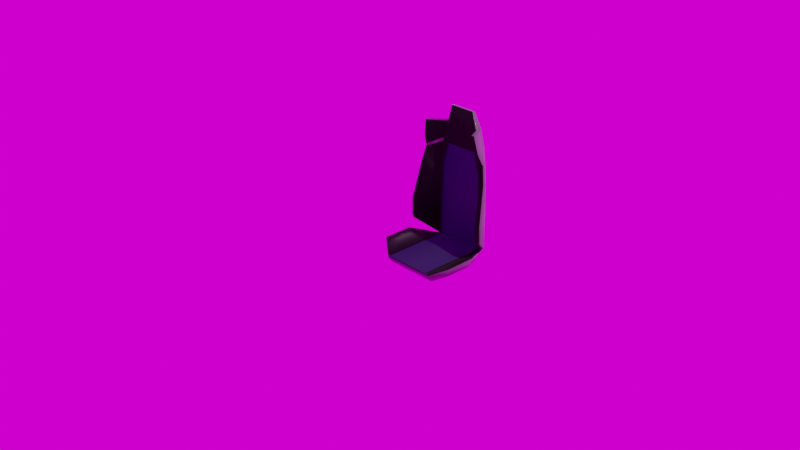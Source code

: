 # Source: porsche-seat-001-01.blend  (saved by Blender 2.83.8; exported with 4.5.12 LTS)
import bpy
from mathutils import Matrix  # noqa: F401  (used for matrix-valued properties, if any)

bpy.ops.wm.read_factory_settings(use_empty=True)
scene = bpy.context.scene
scene.name = 'Scene'

# ---- collections
col_collection = bpy.data.collections.new('Collection'); scene.collection.children.link(col_collection)

# ---- images (referenced by path relative to the original .blend; pixels are not part of the script)
import os
ASSET_DIR = os.environ.get("B2B_ASSET_DIR", "")  # directory of the original .blend (textures are referenced by path, not embedded)
HERE = os.path.dirname(os.path.abspath(__file__))  # packed textures are extracted next to this script under _unpacked/

def load_image(name, relpath, width, height, colorspace="sRGB"):
    """Load a texture the original file referenced (path relative to the .blend, or extracted next to this script)."""
    p = next((c for c in (os.path.join(HERE, relpath), os.path.join(ASSET_DIR, relpath)) if relpath and os.path.exists(c)), "")
    if p:
        img = bpy.data.images.load(p, check_existing=True)
        img.name = name
    else:  # same state as the original file: an image datablock whose file is absent (Cycles renders it pink)
        img = bpy.data.images.new(name, width, height)
        img.source = "FILE"
        img.filepath = "//" + (relpath or name)
    img.colorspace_settings.name = colorspace
    return img
img_hansaplatz_4k_hdr = load_image('hansaplatz_4k.hdr', 'hansaplatz_4k.hdr', 1024, 1024, 'Linear Rec.709')

# ---- materials (node trees are filled in below, after node groups)
mat_seat_gray_metal = bpy.data.materials.new('seat-gray-metal')
mat_seat_gray_metal.use_transparent_shadow = False
mat_seat_clothe_lt_gray = bpy.data.materials.new('seat-clothe-lt-gray')
mat_seat_clothe_lt_gray.use_transparent_shadow = False
mat_seat_fabric_dk_gray = bpy.data.materials.new('seat-fabric-dk-gray')
mat_seat_fabric_dk_gray.use_transparent_shadow = False

# ---- material node trees
mat_seat_gray_metal.use_nodes = True; mat_seat_gray_metal.node_tree.nodes.clear()
_N = mat_seat_gray_metal.node_tree.nodes; _L = mat_seat_gray_metal.node_tree.links
n0 = _N.new('ShaderNodeBsdfPrincipled'); n0.name = 'Principled BSDF'; n0.location = (10, 300)
n0.distribution = 'GGX'
n0.subsurface_method = 'BURLEY'
n0.inputs[0].default_value = (0.1178, 0.1178, 0.1178, 1.0)
n0.inputs[1].default_value = 0.07368
n0.inputs[2].default_value = 0.6491
n0.inputs[3].default_value = 1.45
n0.inputs[15].default_value = 0.9825
n0.inputs[19].default_value = 0.1991
n0.inputs[24].default_value = 0.1712
n0.inputs[27].default_value = (0.0, 0.0, 0.0, 1.0)
n0.inputs[28].default_value = 1.0
n1 = _N.new('ShaderNodeOutputMaterial'); n1.name = 'Material Output'; n1.location = (300, 300)
_L.new(n0.outputs[0], n1.inputs[0])
n1.is_active_output = True
mat_seat_clothe_lt_gray.use_nodes = True; mat_seat_clothe_lt_gray.node_tree.nodes.clear()
_N = mat_seat_clothe_lt_gray.node_tree.nodes; _L = mat_seat_clothe_lt_gray.node_tree.links
n0 = _N.new('ShaderNodeBsdfPrincipled'); n0.name = 'Principled BSDF'; n0.location = (10, 300)
n0.distribution = 'GGX'
n0.subsurface_method = 'BURLEY'
n0.inputs[0].default_value = (0.002576, 0.0, 0.05221, 1.0)
n0.inputs[2].default_value = 0.8965
n0.inputs[3].default_value = 1.45
n0.inputs[15].default_value = 0.8
n0.inputs[24].default_value = 0.1642
n0.inputs[27].default_value = (0.0, 0.0, 0.0, 1.0)
n0.inputs[28].default_value = 1.0
n1 = _N.new('ShaderNodeOutputMaterial'); n1.name = 'Material Output'; n1.location = (300, 300)
_L.new(n0.outputs[0], n1.inputs[0])
n1.is_active_output = True
mat_seat_fabric_dk_gray.use_nodes = True; mat_seat_fabric_dk_gray.node_tree.nodes.clear()
_N = mat_seat_fabric_dk_gray.node_tree.nodes; _L = mat_seat_fabric_dk_gray.node_tree.links
n0 = _N.new('ShaderNodeBsdfPrincipled'); n0.name = 'Principled BSDF'; n0.location = (10, 300)
n0.distribution = 'GGX'
n0.subsurface_method = 'BURLEY'
n0.inputs[0].default_value = (0.0, 0.0, 0.0, 1.0)
n0.inputs[1].default_value = 0.4912
n0.inputs[2].default_value = 0.8228
n0.inputs[3].default_value = 1.45
n0.inputs[15].default_value = 0.9789
n0.inputs[24].default_value = 0.04421
n0.inputs[27].default_value = (0.0, 0.0, 0.0, 1.0)
n0.inputs[28].default_value = 1.0
n1 = _N.new('ShaderNodeOutputMaterial'); n1.name = 'Material Output'; n1.location = (300, 300)
_L.new(n0.outputs[0], n1.inputs[0])
n1.is_active_output = True

# ---- world
world_world = bpy.data.worlds.new('World'); scene.world = world_world
world_world.use_nodes = True; world_world.node_tree.nodes.clear()
_N = world_world.node_tree.nodes; _L = world_world.node_tree.links
n0 = _N.new('ShaderNodeOutputWorld'); n0.name = 'World Output'; n0.location = (300, 300)
n1 = _N.new('ShaderNodeBackground'); n1.name = 'Background'; n1.location = (10, 300)
n2 = _N.new('ShaderNodeTexEnvironment'); n2.name = 'Environment Texture'; n2.location = (-280, 270)
n2.image = img_hansaplatz_4k_hdr
_L.new(n1.outputs[0], n0.inputs[0])
_L.new(n2.outputs[0], n1.inputs[0])
n0.is_active_output = True
world_world.color = (0.05088, 0.05088, 0.05088)
world_world.use_sun_shadow = False
world_world.sun_shadow_jitter_overblur = 0.0

# ---- cameras
cam_camera = bpy.data.cameras.new('Camera')
cam_camera.clip_end = 100.0
cam_camera.ortho_scale = 7.314

# ---- lights
light_light = bpy.data.lights.new('Light', 'POINT')
light_light.transmission_factor = 0.0
light_light.energy = 1000.0
light_light.shadow_soft_size = 0.1
light_light.shadow_maximum_resolution = 0.006
light_light.use_absolute_resolution = True

# ---- meshes
me_plane_002 = bpy.data.meshes.new('Plane.002')
me_plane_002.from_pydata([(-1.0, -1.0, 0.0), (-0.8678, 0.7925, 0.0), (-0.9592, 0.3333, 0.0), (-1.0, -0.3333, 0.0), (0.0, -1.0, -0.02884), (0.0, 0.7913, 0.0), (0.0, -0.3333, -0.02884), (0.0, 0.3333, -0.02884), (-1.531, -0.6705, 0.3836), (-1.278, 0.684, 0.2063), (-1.398, 0.3333, 0.2381), (-1.522, -0.3333, 0.3836), (-0.4902, 1.411, -1.795e-08), (0.0, 1.411, -1.795e-08), (-0.6725, 1.111, -6.903e-09), (0.0, 1.109, -6.902e-09), (-1.0, -1.0, 1.207), (0.0, 0.9042, -0.1249), (0.0, -1.0, 1.207), (-1.585, -0.8435, 0.4623), (-1.585, -0.8435, 1.007), (-1.21, 0.8596, 0.2718), (-1.074, 1.162, 0.3059), (-0.8803, 0.73, 0.0), (0.0, 0.729, 0.0), (-1.294, 0.6363, 0.2107), (-0.7746, 0.7924, 0.0), (-0.8926, -0.3333, 0.0), (-0.8561, 0.3333, 0.0), (-0.8926, -1.0, 0.0), (-0.4376, 1.411, -1.795e-08), (-0.6002, 1.111, -6.903e-09), (-0.8926, -1.0, 1.207), (-0.6204, 0.7299, 0.0), (-1.0, -0.3333, 0.0), (-1.0, -1.0, 0.0), (-0.8803, 0.73, 0.0), (-0.9592, 0.3333, 0.0), (-1.522, -0.3333, 0.3836), (-1.531, -0.6705, 0.3836), (-1.294, 0.6363, 0.2107), (-1.398, 0.3333, 0.2381), (-0.8678, 0.7925, 0.0), (-1.278, 0.684, 0.2063), (-0.6725, 1.111, -6.903e-09), (-0.7127, 0.9054, -0.1249), (-1.074, 1.162, 0.3059), (-1.21, 0.8596, 0.2718), (-1.0, -1.0, -0.1249), (-0.8678, 0.7925, -0.1249), (-0.9592, 0.3333, -0.1249), (-1.0, -0.3333, -0.1249), (0.0, -1.0, -0.1249), (0.0, 0.7913, -0.1249), (0.0, -0.3333, -0.1249), (0.0, 0.3333, -0.1249), (0.0, 1.109, -0.1249), (-0.8803, 0.73, -0.1249), (0.0, 0.729, -0.1249), (-0.7746, 0.7924, -0.1249), (-0.8926, -0.3333, -0.1249), (-0.8561, 0.3333, -0.1249), (-0.8926, -1.0, -0.1249), (-0.6002, 1.111, -0.1249), (-0.7857, 0.7299, -0.1249), (-1.0, -0.3333, -0.1249), (-0.8055, 0.8942, -2.204e-09), (-0.9592, 0.3333, -0.1249), (-0.8678, 0.7925, -0.1249), (-0.7985, 0.9055, -0.1249), (0.0, 0.8928, -2.204e-09), (-0.7189, 0.8941, -2.204e-09), (-0.8055, 0.8942, -2.204e-09), (-1.0, -1.07, 3.044e-09), (0.0, -1.07, 3.044e-09), (-1.0, -1.07, 1.207), (0.0, -1.07, 1.207), (-1.585, -0.9132, 0.4623), (-1.585, -0.9132, 1.007), (-0.8926, -1.07, 3.044e-09), (-0.8926, -1.07, 1.207), (-1.156, 1.165, 0.2871), (-1.287, 0.8596, 0.2543), (-1.359, 0.684, 0.1878), (-1.379, 0.6416, 0.1666), (-1.513, 0.3333, 0.2118), (-1.666, -0.3333, 0.3508), (-1.674, -0.6505, 0.3508), (-1.0, -1.0, -0.08725), (-0.8518, -1.0, 1.207), (-0.7392, 0.7923, 0.0), (-0.4176, 1.411, -1.795e-08), (-0.5728, 1.111, -6.903e-09), (-0.5921, 0.7299, 0.0), (-0.6802, 0.9053, -0.1249), (-0.8518, -1.0, -0.1249), (-0.7392, 0.7923, -0.1249), (-0.8518, -0.3333, -0.1249), (-0.8171, 0.3333, -0.1249), (-0.5728, 1.111, -0.1249), (-0.7498, 0.7299, -0.1249), (-0.6861, 0.894, -2.204e-09), (-0.8518, -1.07, 3.044e-09), (-0.8518, -1.07, 1.207), (-0.882, 0.7212, 0.0), (-0.6256, 0.7211, 0.0), (-0.882, 0.7212, 0.0), (-0.4784, 1.39, -0.06741), (-0.4902, 1.411, -0.0423), (0.0, 1.39, -0.06739), (0.0, 1.411, -0.04232), (0.0, 1.398, -0.0642), (0.0, 1.405, -0.05831), (0.0, 1.409, -0.05063), (-0.6725, 1.111, -0.104), (-0.6483, 1.111, -0.1249), (-0.6833, 1.093, -0.1249), (-0.6725, 1.111, -0.1249), (-0.4376, 1.411, -0.04231), (-0.4486, 1.39, -0.06741), (-1.0, -1.0, -0.1052), (-1.0, -0.9775, -0.1249), (-1.0, -0.9983, -0.1127), (-1.0, -0.9934, -0.1192), (-1.0, -0.9861, -0.1234), (-1.704, -0.3333, 0.3419), (-1.709, -0.3333, 0.3253), (-1.718, -0.6282, 0.3255), (-1.713, -0.6451, 0.3419), (-1.396, 0.6427, 0.1581), (-1.396, 0.6472, 0.1372), (-1.544, 0.3333, 0.1903), (-1.54, 0.3333, 0.2057), (-1.372, 0.684, 0.1848), (-1.375, 0.6889, 0.1686), (-0.6725, 1.111, -0.1249), (-0.6725, 1.111, -0.1027), (-0.6725, 1.111, -0.1194), (-0.6725, 1.111, -0.1138), (-0.6725, 1.111, -0.1083), (-1.183, 1.145, 0.2643), (-1.169, 1.165, 0.284), (-1.302, 0.8612, 0.2343), (-1.298, 0.8596, 0.2518), (-0.4176, 1.411, -0.04232), (-0.4281, 1.39, -0.06741), (-0.8338, -1.0, -0.02884), (-0.8664, -1.0, -0.01855), (-0.8518, -1.0, -0.01145), (-0.8418, -1.0, -0.02806), (-0.8508, -1.0, -0.02583), (-0.8594, -1.0, -0.02249), (-0.8338, -0.3333, -0.02884), (-0.8664, -0.3333, -0.01854), (-0.8418, -0.3333, -0.02806), (-0.8508, -0.3333, -0.02582), (-0.8594, -0.3333, -0.02248), (-0.8314, 0.3333, -0.01823), (-0.7989, 0.3333, -0.02884), (-0.8246, 0.3333, -0.02229), (-0.816, 0.3333, -0.02573), (-0.8069, 0.3333, -0.02803), (0.0, 0.7252, -0.01221), (-1.819e-12, 0.7028, -0.02884), (-2.274e-13, 0.722, -0.01857), (-4.547e-13, 0.7166, -0.02397), (-1.137e-12, 0.7098, -0.02758), (-0.5887, 0.7037, -0.02884), (-0.6065, 0.7261, -0.01429), (-0.5926, 0.7107, -0.02773), (-0.5974, 0.7175, -0.02458), (-0.6023, 0.7229, -0.01986), (-1.585, -0.8868, 0.4623), (-1.585, -0.8868, 1.007), (-1.0, -1.043, 1.207), (-0.8926, -1.043, 1.207), (0.0, -1.043, 1.207), (-1.0, -1.043, 1.891e-09), (-0.8518, -1.043, 1.207), (-0.8542, -1.182, 0.1072), (-0.005635, -1.182, 0.1072), (-0.005635, -1.182, 1.109), (-0.8542, -1.182, 1.109), (-0.9772, -1.182, 0.1072), (-0.9772, -1.182, 1.109), (-1.462, -1.053, 0.4908), (-1.462, -1.053, 0.9429), (-0.888, -1.182, 0.1072), (-0.888, -1.182, 1.109)], [(136, 44)], [(28, 157, 168, 105), (148, 147, 29, 32, 89), (93, 24, 5, 90), (9, 21, 47, 43), (104, 106, 37, 2), (21, 22, 46, 47), (92, 15, 13, 91), (101, 70, 15, 92), (0, 8, 39, 35), (29, 0, 16, 32), (16, 0, 19, 20), (3, 34, 35, 0), (25, 9, 43, 40), (105, 168, 93, 33), (104, 105, 33, 23), (27, 153, 157, 28), (66, 71, 31, 14), (14, 31, 30, 12), (1, 23, 33, 26), (0, 29, 27, 3), (3, 27, 28, 2), (34, 37, 41, 38), (42, 43, 40, 36), (35, 34, 38, 39), (37, 106, 36, 40, 41), (8, 11, 38, 39), (141, 143, 82, 81), (2, 37, 34, 3), (66, 72, 42, 1), (96, 94, 17, 53), (10, 25, 40, 41), (1, 42, 36, 23), (11, 10, 41, 38), (97, 98, 55, 54), (95, 97, 54, 52), (100, 96, 53, 58), (91, 13, 110, 144), (94, 99, 56, 17), (98, 100, 58, 55), (50, 57, 64, 61), (142, 140, 135, 117, 116, 69), (14, 12, 108, 114), (57, 49, 59, 64), (48, 51, 60, 62), (51, 50, 61, 60), (85, 132, 125, 86), (83, 133, 129, 84), (87, 128, 120, 88), (63, 119, 145, 99), (73, 79, 187, 183), (57, 130, 134, 68, 49), (143, 133, 83, 82), (81, 82, 47, 46), (82, 83, 43, 47), (134, 142, 69, 49), (84, 85, 41, 40), (129, 132, 85, 84), (86, 87, 39, 38), (125, 128, 87, 86), (99, 145, 109, 56), (69, 116, 115, 63, 45), (115, 107, 119, 63), (46, 47, 72, 44), (14, 44, 72, 66), (1, 26, 71, 66), (90, 5, 70, 101), (72, 47, 43, 42), (49, 69, 45, 59), (102, 74, 180, 179), (79, 102, 179, 187), (173, 172, 77, 78), (174, 173, 78, 75), (178, 175, 80, 103), (175, 174, 75, 80), (172, 177, 73, 77), (95, 102, 79, 62), (62, 79, 73, 48), (39, 87, 88, 35), (65, 126, 131, 67), (41, 85, 86, 38), (67, 131, 130, 57), (43, 83, 84, 40), (14, 136, 141, 81, 46, 22), (52, 74, 102, 95), (176, 178, 103, 76), (77, 73, 183, 185), (26, 90, 101, 71), (121, 127, 126, 65), (61, 64, 100, 98), (45, 63, 99, 94), (30, 91, 144, 118), (64, 59, 96, 100), (62, 60, 97, 95), (60, 61, 98, 97), (59, 45, 94, 96), (29, 147, 153, 27), (71, 101, 92, 31), (31, 92, 91, 30), (33, 93, 90, 26), (146, 4, 6, 152), (152, 6, 7, 158), (158, 7, 163, 167), (2, 28, 105, 104), (168, 162, 24, 93), (23, 36, 106, 104), (126, 127, 121, 124, 123, 122, 120, 128, 125, 132, 129, 133, 143, 141, 136, 139, 138, 137, 135, 140, 142, 134, 130, 131), (12, 30, 118, 108), (115, 116, 117, 114, 108, 118, 144, 110, 113, 112, 111, 109, 145, 119, 107), (146, 149, 148), (149, 150, 148), (150, 151, 148), (151, 147, 148), (168, 157, 159, 171), (171, 159, 160, 170), (170, 160, 161, 169), (169, 161, 158, 167), (153, 147, 151, 156), (156, 151, 150, 155), (155, 150, 149, 154), (154, 149, 146, 152), (157, 153, 156, 159), (159, 156, 155, 160), (160, 155, 154, 161), (161, 154, 152, 158), (167, 163, 166, 169), (169, 166, 165, 170), (170, 165, 164, 171), (171, 164, 162, 168), (4, 146, 148, 89, 18), (18, 89, 178, 176), (19, 0, 177, 172), (32, 16, 174, 175), (89, 32, 175, 178), (16, 20, 173, 174), (20, 19, 172, 173), (187, 188, 184, 183), (184, 186, 185, 183), (179, 182, 188, 187), (180, 181, 182, 179), (103, 80, 188, 182), (78, 77, 185, 186), (74, 76, 181, 180), (80, 75, 184, 188), (75, 78, 186, 184), (76, 103, 182, 181)])
me_plane_002.polygons.foreach_set('use_smooth', [1, 1, 1, 1, 1, 1, 1, 1, 1, 1, 1, 1, 1, 1, 1, 1, 1, 1, 1, 1, 1, 1, 1, 1, 1, 1, 1, 1, 1, 1, 1, 1, 1, 1, 1, 1, 1, 1, 1, 1, 1, 1, 1, 1, 1, 1, 1, 1, 1, 1, 1, 1, 1, 1, 1, 1, 1, 1, 1, 1, 1, 1, 1, 1, 1, 1, 1, 1, 1, 1, 1, 1, 1, 1, 1, 1, 1, 1, 1, 1, 1, 1, 1, 1, 1, 1, 1, 1, 1, 1, 1, 1, 1, 1, 1, 1, 1, 1, 1, 1, 1, 1, 1, 1, 1, 1, 1, 1, 1, 1, 1, 1, 1, 1, 1, 1, 1, 1, 1, 1, 1, 1, 1, 1, 1, 1, 1, 1, 1, 1, 1, 1, 1, 1, 1, 1, 1, 1, 1, 1, 1, 0, 1, 1, 1])
me_plane_002.polygons.foreach_set('material_index', [1, 1, 2, 0, 0, 0, 2, 2, 0, 2, 2, 0, 0, 1, 2, 1, 2, 2, 2, 2, 2, 2, 0, 2, 2, 0, 0, 0, 0, 0, 0, 0, 0, 0, 0, 0, 0, 0, 0, 0, 0, 0, 0, 0, 0, 0, 0, 0, 0, 0, 0, 0, 2, 2, 0, 2, 0, 2, 0, 0, 0, 0, 2, 0, 2, 2, 2, 0, 0, 0, 0, 0, 0, 0, 0, 0, 0, 2, 0, 2, 0, 2, 0, 0, 0, 0, 2, 0, 0, 0, 0, 0, 0, 0, 0, 1, 2, 2, 2, 1, 1, 1, 2, 1, 0, 0, 0, 0, 1, 1, 1, 1, 1, 1, 1, 1, 1, 1, 1, 1, 1, 1, 1, 1, 1, 1, 1, 1, 1, 1, 2, 1, 1, 2, 2, 0, 0, 0, 0, 0, 0, 0, 0, 0, 0])
_uv = me_plane_002.uv_layers.new(name='UVMap')
_uv.uv.foreach_set('vector', [0.05371, 0.6667, 0.06659, 0.6667, 0.06449, 0.8633, 0.05371, 0.8606, 0.07409, 0.0, 0.06682, 0.0, 0.05371, 0.0, 0.05371, 0.0, 0.07409, 0.0, 0.07409, 0.8649, 0.5, 0.8645, 0.5, 0.8956, 0.07409, 0.8962, 0.0, 0.0, 0.0, 0.0, 0.0, 0.0, 0.0, 0.0, 0.0, 0.8606, 0.0, 0.8606, 0.0, 0.6667, 0.0, 0.6667, 0.0, 0.0, 0.0, 0.0, 0.0, 0.0, 0.0, 0.0, 0.1057, 0.9764, 0.5, 0.9757, 0.5, 1.0, 0.07409, 1.0, 0.08417, 0.9218, 0.5, 0.9212, 0.5, 0.9757, 0.1057, 0.9764, 0.0, 0.0, 0.0, 0.0, 0.0, 0.0, 0.0, 0.0, 0.05371, 0.0, 0.0, 0.0, 0.0, 0.0, 0.05371, 0.0, 0.0, 0.0, 0.0, 0.0, 0.0, 0.0, 0.0, 0.0, 0.0, 0.3333, 0.0, 0.3333, 0.0, 0.0, 0.0, 0.0, 0.0, 0.0, 0.0, 0.0, 0.0, 0.0, 0.0, 0.0, 0.05371, 0.8606, 0.06679, 0.8618, 0.07409, 0.8649, 0.05371, 0.865, 0.0, 0.8606, 0.05371, 0.8606, 0.05371, 0.865, 0.0, 0.865, 0.05371, 0.3333, 0.06681, 0.3333, 0.06659, 0.6667, 0.05371, 0.6667, 0.01183, 0.9219, 0.06428, 0.9218, 0.08679, 0.9765, 0.03706, 0.9765, 0.03706, 0.9765, 0.08679, 0.9765, 0.05371, 1.0, 0.0, 1.0, 0.0, 0.8963, 0.0, 0.865, 0.05371, 0.865, 0.05371, 0.8962, 0.0, 0.0, 0.05371, 0.0, 0.05371, 0.3333, 0.0, 0.3333, 0.0, 0.3333, 0.05371, 0.3333, 0.05371, 0.6667, 0.0, 0.6667, 0.0, 0.3333, 0.0, 0.6667, 0.0, 0.6667, 0.0, 0.3333, 0.0, 0.0, 0.0, 0.0, 0.0, 0.0, 0.0, 0.0, 0.0, 0.0, 0.0, 0.3333, 0.0, 0.3333, 0.0, 0.0, 0.0, 0.6667, 0.0, 0.8606, 0.0, 0.865, 0.0, 0.9546, 0.0, 0.6667, 0.0, 0.0, 0.0, 0.0, 0.0, 0.0, 0.0, 0.0, 0.0, 0.4663, 0.0, 0.4269, 0.0, 0.3733, 0.0, 0.4004, 0.0, 0.6667, 0.0, 0.6667, 0.0, 0.3333, 0.0, 0.3333, 0.01183, 0.9219, 0.005917, 0.4609, 0.0, 0.8963, 0.0, 0.8963, 0.07409, 0.8962, 0.08529, 0.9246, 0.5, 0.9241, 0.5, 0.8956, 0.0, 0.0, 0.0, 0.0, 0.0, 0.0, 0.0, 0.0, 0.0, 0.8963, 0.0, 0.8963, 0.0, 0.865, 0.0, 0.865, 0.0, 0.0, 0.0, 0.0, 0.0, 0.0, 0.0, 0.0, 0.07409, 0.3333, 0.07409, 0.6667, 0.5, 0.6667, 0.5, 0.3333, 0.07409, 0.0, 0.07409, 0.3333, 0.5, 0.3333, 0.5, 0.0, 0.07409, 0.8649, 0.07409, 0.8962, 0.5, 0.8956, 0.5, 0.8645, 0.07409, 1.0, 0.5, 1.0, 0.5, 1.0, 0.07409, 1.0, 0.08529, 0.9246, 0.1057, 0.9764, 0.5, 0.9757, 0.5, 0.9241, 0.07409, 0.6667, 0.07409, 0.8649, 0.5, 0.8645, 0.5, 0.6667, 0.0, 0.6667, 0.0, 0.865, 0.05371, 0.865, 0.05371, 0.6667, 0.0004414, 0.5477, 0.0002129, 0.5647, 0.0, 0.0, 0.0, 0.0, 0.035, 0.9721, 0.01315, 0.9247, 0.03706, 0.9765, 0.0, 1.0, 0.0, 1.0, 0.03706, 0.9765, 0.0, 0.865, 0.0, 0.8963, 0.05371, 0.8962, 0.05371, 0.865, 0.0, 0.0, 0.0, 0.3333, 0.05371, 0.3333, 0.05371, 0.0, 0.0, 0.3333, 0.0, 0.6667, 0.05371, 0.6667, 0.05371, 0.3333, 0.0, 0.6667, 0.0, 0.6667, 0.0, 0.3333, 0.0, 0.3333, 0.0, 0.3954, 0.0, 0.4597, 0.0, 0.7648, 0.0, 0.6419, 0.0, 0.0, 0.0, 0.0, 0.0, 0.0, 0.0, 0.0, 0.08679, 0.9765, 0.05596, 0.9984, 0.07624, 0.9984, 0.1057, 0.9764, 0.0, 0.0, 0.05371, 0.0, 0.05371, 0.0, 0.0, 0.0, 0.0, 0.865, 0.0, 0.9172, 0.0, 0.5729, 0.0, 0.8963, 0.0, 0.8963, 0.0, 0.4269, 0.0, 0.4597, 0.0, 0.3954, 0.0, 0.3733, 0.0, 0.4004, 0.0, 0.3733, 0.0, 0.0, 0.0, 0.0, 0.0, 0.3733, 0.0, 0.3954, 0.0, 0.0, 0.0, 0.0, 6.153e-06, 0.5781, 0.0004414, 0.5477, 0.01315, 0.9247, 0.0, 0.8963, 0.0, 0.9299, 0.0, 0.6667, 0.0, 0.6667, 0.0, 0.9546, 0.0, 0.9252, 0.0, 0.6667, 0.0, 0.6667, 0.0, 0.9299, 0.0, 0.3333, 0.0, 0.0, 0.0, 0.0, 0.0, 0.3333, 0.0, 0.3333, 0.0, 0.0, 0.0, 0.0, 0.0, 0.3333, 0.1057, 0.9764, 0.07624, 0.9984, 0.5, 0.9984, 0.5, 0.9757, 0.01315, 0.9247, 0.035, 0.9721, 0.05372, 0.9765, 0.08679, 0.9765, 0.06545, 0.9247, 0.05372, 0.9765, 0.02617, 0.9984, 0.05596, 0.9984, 0.08679, 0.9765, 0.0, 0.0, 0.0, 0.0, 0.0, 0.0, 0.0, 0.0, 0.03706, 0.9765, 0.03706, 0.9765, 0.005917, 0.4609, 0.01183, 0.9219, 0.0, 0.8963, 0.05371, 0.8962, 0.06428, 0.9218, 0.01183, 0.9219, 0.07409, 0.8962, 0.5, 0.8956, 0.5, 0.9212, 0.08417, 0.9218, 0.0, 0.0, 0.0, 0.0, 0.0, 0.0, 0.0, 0.0, 0.0, 0.8963, 0.01315, 0.9247, 0.06545, 0.9247, 0.05371, 0.8962, 0.07409, 0.0, 0.5, 0.0, 0.5, 0.0, 0.07409, 0.0, 0.05371, 0.0, 0.07409, 0.0, 0.07409, 0.0, 0.05371, 0.0, 0.0, 0.0, 0.0, 0.0, 0.0, 0.0, 0.0, 0.0, 0.0, 0.0, 0.0, 0.0, 0.0, 0.0, 0.0, 0.0, 0.07409, 0.0, 0.05371, 0.0, 0.05371, 0.0, 0.07409, 0.0, 0.05371, 0.0, 0.0, 0.0, 0.0, 0.0, 0.05371, 0.0, 0.0, 0.0, 0.0, 0.0, 0.0, 0.0, 0.0, 0.0, 0.07409, 0.0, 0.07409, 0.0, 0.05371, 0.0, 0.05371, 0.0, 0.05371, 0.0, 0.05371, 0.0, 0.0, 0.0, 0.0, 0.0, 0.0, 0.0, 0.0, 0.0, 0.0, 0.0, 0.0, 0.0, 0.0, 0.3333, 0.0, 0.3333, 0.0, 0.6667, 0.0, 0.6667, 0.0, 0.6667, 0.0, 0.6667, 0.0, 0.3333, 0.0, 0.3333, 0.0, 0.6667, 0.0, 0.6667, 0.0, 0.9172, 0.0, 0.865, 0.0, 0.0, 0.0, 0.3954, 0.0, 0.6419, 0.0, 0.0, 0.0, 0.0, 0.0, 0.0, 0.0, 0.4663, 0.0, 0.4004, 0.0, 0.0, 0.0, 0.0, 0.5, 0.0, 0.5, 0.0, 0.07409, 0.0, 0.07409, 0.0, 0.5, 0.0, 0.07409, 0.0, 0.07409, 0.0, 0.5, 0.0, 0.0, 0.0, 0.0, 0.0, 0.0, 0.0, 0.0, 0.0, 0.05371, 0.8962, 0.07409, 0.8962, 0.08417, 0.9218, 0.06428, 0.9218, 0.0, 0.01126, 0.0, 0.02093, 0.0, 0.3333, 0.0, 0.3333, 0.05371, 0.6667, 0.05371, 0.865, 0.07409, 0.8649, 0.07409, 0.6667, 0.06545, 0.9247, 0.08679, 0.9765, 0.1057, 0.9764, 0.08529, 0.9246, 0.05371, 1.0, 0.07409, 1.0, 0.07409, 1.0, 0.05371, 1.0, 0.05371, 0.865, 0.05371, 0.8962, 0.07409, 0.8962, 0.07409, 0.8649, 0.05371, 0.0, 0.05371, 0.3333, 0.07409, 0.3333, 0.07409, 0.0, 0.05371, 0.3333, 0.05371, 0.6667, 0.07409, 0.6667, 0.07409, 0.3333, 0.05371, 0.8962, 0.06545, 0.9247, 0.08529, 0.9246, 0.07409, 0.8962, 0.05371, 0.0, 0.06682, 0.0, 0.06681, 0.3333, 0.05371, 0.3333, 0.06428, 0.9218, 0.08417, 0.9218, 0.1057, 0.9764, 0.08679, 0.9765, 0.08679, 0.9765, 0.1057, 0.9764, 0.07409, 1.0, 0.05371, 1.0, 0.05371, 0.865, 0.07409, 0.8649, 0.07409, 0.8962, 0.05371, 0.8962, 0.08311, 0.0, 0.5, 0.0, 0.5, 0.3333, 0.08312, 0.3333, 0.08312, 0.3333, 0.5, 0.3333, 0.5, 0.6667, 0.08355, 0.6667, 0.08355, 0.6667, 0.5, 0.6667, 0.5, 0.8514, 0.08551, 0.8518, 0.0, 0.6667, 0.05371, 0.6667, 0.05371, 0.8606, 0.0, 0.8606, 0.0655, 0.8628, 0.5, 0.8626, 0.5, 0.8645, 0.07409, 0.8649, 0.0, 0.865, 0.0, 0.865, 0.0, 0.8606, 0.0, 0.8606, 0.0, 0.3333, 0.0, 0.02093, 0.0, 0.01126, 0.0, 0.006828, 0.0, 0.0, 0.0, 0.0, 0.0, 0.0, 0.0, 0.0, 0.0, 0.3333, 0.0, 0.6667, 0.0, 0.7648, 0.0, 0.4597, 0.0, 0.4269, 0.0, 0.4663, 0.0, 0.0, 0.0, 0.0, 0.0, 0.005912, -0.007503, -0.1969, 0.0, 0.0, 0.0002129, 0.5647, 0.0004414, 0.5477, 0.0, 0.5729, 0.0, 0.9172, 0.0, 0.6667, 0.0, 1.0, 0.05371, 1.0, 0.05371, 1.0, 0.0, 1.0, 0.03578, 0.9774, 0.03706, 0.9765, 0.03706, 0.9765, 0.03706, 0.9765, 0.0, 1.0, 0.05371, 1.0, 0.07409, 1.0, 0.5, 1.0, 0.5, 1.0, 0.5, 1.0, 0.5, 0.999, 0.5, 0.9984, 0.07624, 0.9984, 0.05596, 0.9984, 0.02617, 0.9984, 0.08311, 0.0, 0.0791, 0.0, 0.07409, 0.0, 0.0791, 0.0, 0.0746, 0.0, 0.07409, 0.0, 0.0746, 0.0, 0.07029, -9.313e-10, 0.07409, 0.0, 0.07029, -9.313e-10, 0.06682, -6.985e-10, 0.07409, 0.0, 0.06449, 0.8633, 0.06659, 0.6667, 0.06989, 0.6667, 0.06895, 0.8618, 0.06895, 0.8618, 0.06989, 0.6667, 0.07409, 0.6668, 0.07409, 0.8598, 0.07409, 0.8598, 0.07409, 0.6668, 0.07936, 0.6667, 0.08055, 0.8554, 0.08055, 0.8554, 0.07936, 0.6667, 0.08355, 0.6667, 0.08551, 0.8518, 0.06681, 0.3333, 0.06682, 0.0, 0.07006, 0.0, 0.07005, 0.3333, 0.07005, 0.3333, 0.07006, 0.0, 0.07409, 0.0, 0.07409, 0.3333, 0.07409, 0.3333, 0.07409, 0.0, 0.0791, 0.0, 0.07911, 0.3333, 0.07911, 0.3333, 0.0791, 0.0, 0.08311, 0.0, 0.08312, 0.3333, 0.06659, 0.6667, 0.06681, 0.3333, 0.07005, 0.3333, 0.06989, 0.6667, 0.06989, 0.6667, 0.07005, 0.3333, 0.07409, 0.3333, 0.07409, 0.6668, 0.07409, 0.6668, 0.07409, 0.3333, 0.07911, 0.3333, 0.07936, 0.6667, 0.07936, 0.6667, 0.07911, 0.3333, 0.08312, 0.3333, 0.08355, 0.6667, 0.08551, 0.8518, 0.5, 0.8514, 0.5, 0.8549, 0.08055, 0.8554, 0.08055, 0.8554, 0.5, 0.8549, 0.5, 0.8601, 0.07409, 0.8598, 0.07409, 0.8598, 0.5, 0.8601, 0.5, 0.8616, 0.06895, 0.8618, 0.06895, 0.8618, 0.5, 0.8616, 0.5, 0.8626, 0.0655, 0.8628, 0.5, 0.0, 0.08311, 0.0, 0.07409, 0.0, 0.07409, 0.0, 0.5, 0.0, 0.5, 0.0, 0.07409, 0.0, 0.07409, 0.0, 0.5, 0.0, 0.0, 0.0, 0.0, 0.0, 0.0, 0.0, 0.0, 0.0, 0.05371, 0.0, 0.0, 0.0, 0.0, 0.0, 0.05371, 0.0, 0.07409, 0.0, 0.05371, 0.0, 0.05371, 0.0, 0.07409, 0.0, 0.0, 0.0, 0.0, 0.0, 0.0, 0.0, 0.0, 0.0, 0.0, 0.0, 0.0, 0.0, 0.0, 0.0, 0.0, 0.0, 0.05371, 0.0, 0.05371, 0.0, 0.0, 0.0, 0.0, 0.0, 0.0, 0.0, 0.0, 0.0, 0.0, 0.0, 0.0, 0.0, 0.07409, 0.0, 0.07409, 0.0, 0.05371, 0.0, 0.05371, 0.0, 0.5, 0.0, 0.5, 0.0, 0.07409, 0.0, 0.07409, 0.0, 0.07409, 0.0, 0.05371, 0.0, 0.05371, 0.0, 0.07409, 0.0, 0.0, 0.0, 0.0, 0.0, 0.0, 0.0, 0.0, 0.0, 0.0, 0.0, 0.0, 0.0, 0.0, 0.0, 0.0, 0.0, 0.05371, 0.0, 0.0, 0.0, 0.0, 0.0, 0.05371, 0.0, 0.0, 0.0, 0.0, 0.0, 0.0, 0.0, 0.0, 0.0, 0.5, 0.0, 0.07409, 0.0, 0.07409, 0.0, 0.5, 0.0])
me_plane_002.materials.append(mat_seat_gray_metal)
me_plane_002.materials.append(mat_seat_clothe_lt_gray)
me_plane_002.materials.append(mat_seat_fabric_dk_gray)
me_plane_002.use_remesh_fix_poles = True
me_plane_002.use_remesh_preserve_attributes = False
me_plane_002.use_mirror_vertex_groups = False
me_plane_002.update()

# ---- objects
ob_light = bpy.data.objects.new('Light', light_light)
ob_camera = bpy.data.objects.new('Camera', cam_camera)
ob_seat = bpy.data.objects.new('seat', me_plane_002)

# ---- transforms, parenting, visibility, modifiers, constraints
ob_light.location = (4.076, 1.005, 5.904)
ob_light.rotation_euler = (0.6503, 0.05522, 1.866)
ob_light.lock_rotations_4d = False
ob_light.empty_display_type = 'ARROWS'
ob_light.color = (0.0, 0.0, 0.0, 0.0)
ob_light.lineart.crease_threshold = 0.0
ob_camera.location = (7.359, -6.926, 4.958)
ob_camera.rotation_euler = (1.109, 0.0, 0.8149)
ob_camera.lock_rotations_4d = False
ob_camera.empty_display_type = 'ARROWS'
ob_camera.color = (0.0, 0.0, 0.0, 0.0)
ob_camera.display_type = 'WIRE'
ob_camera.lineart.crease_threshold = 0.0
ob_seat.location = (0.3146, 0.5524, 0.2753)
ob_seat.rotation_euler = (1.571, -0.0, 0.0)
ob_seat.scale = (0.2834, 0.6066, 0.6066)
ob_seat.lineart.crease_threshold = 0.0
_m = ob_seat.modifiers.new('Mirror', 'MIRROR')

# ---- collection membership
col_collection.objects.link(ob_light)
col_collection.objects.link(ob_camera)
col_collection.objects.link(ob_seat)

# ---- scene / render settings (as saved in the file)
scene.camera = ob_camera
scene.frame_start = 1; scene.frame_end = 250; scene.frame_set(1)
scene.render.engine = 'BLENDER_EEVEE_NEXT'
scene.cycles.use_denoising = False
scene.cycles.samples = 128
scene.cycles.sampling_pattern = 'TABULATED_SOBOL'
scene.cycles.use_adaptive_sampling = False
scene.cycles.use_light_tree = False
scene.view_settings.view_transform = 'Filmic'
bpy.context.view_layer.update()
